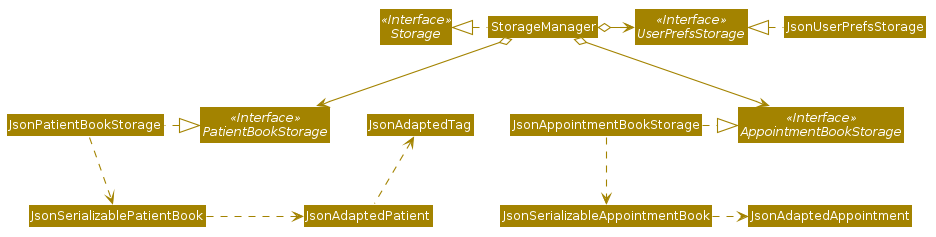

The diagram above was rendered by PlantUML. Its source (embedded in the PNG):
@startuml








skinparam BackgroundColor #FFFFFFF

skinparam Shadowing false

skinparam Class {
    FontColor #FFFFFF
    BorderThickness 1
    BorderColor #FFFFFF
    StereotypeFontColor #FFFFFF
    FontName Arial
}

skinparam Actor {
    BorderColor #000000
    Color #000000
    FontName Arial
}

skinparam Sequence {
    MessageAlign center
    BoxFontSize 15
    BoxPadding 0
    BoxFontColor #FFFFFF
    FontName Arial
}

skinparam Participant {
    FontColor #FFFFFFF
    Padding 20
}

skinparam MinClassWidth 50
skinparam ParticipantPadding 10
skinparam Shadowing false
skinparam DefaultTextAlignment center
skinparam packageStyle Rectangle

hide footbox
hide members
hide circle
skinparam arrowThickness 1.1
skinparam arrowColor #A38300
skinparam classBackgroundColor #A38300

Interface Storage <<Interface>>
Interface UserPrefsStorage <<Interface>>
Interface PatientBookStorage <<Interface>>
Interface AppointmentBookStorage <<Interface>>

Class StorageManager
Class JsonUserPrefsStorage
Class JsonPatientBookStorage
Class JsonAppointmentBookStorage

StorageManager .left.|> Storage
StorageManager o-right-> UserPrefsStorage
StorageManager o--> PatientBookStorage
StorageManager o--> AppointmentBookStorage

JsonUserPrefsStorage .left.|> UserPrefsStorage
JsonPatientBookStorage .left.|> PatientBookStorage
JsonPatientBookStorage .down.> JsonSerializablePatientBook
JsonAppointmentBookStorage .right.|> AppointmentBookStorage
JsonAppointmentBookStorage .down.> JsonSerializableAppointmentBook
JsonSerializablePatientBook .right.> JsonAdaptedPatient
JsonAdaptedPatient .up.> JsonAdaptedTag
JsonSerializableAppointmentBook .right.> JsonAdaptedAppointment
@enduml